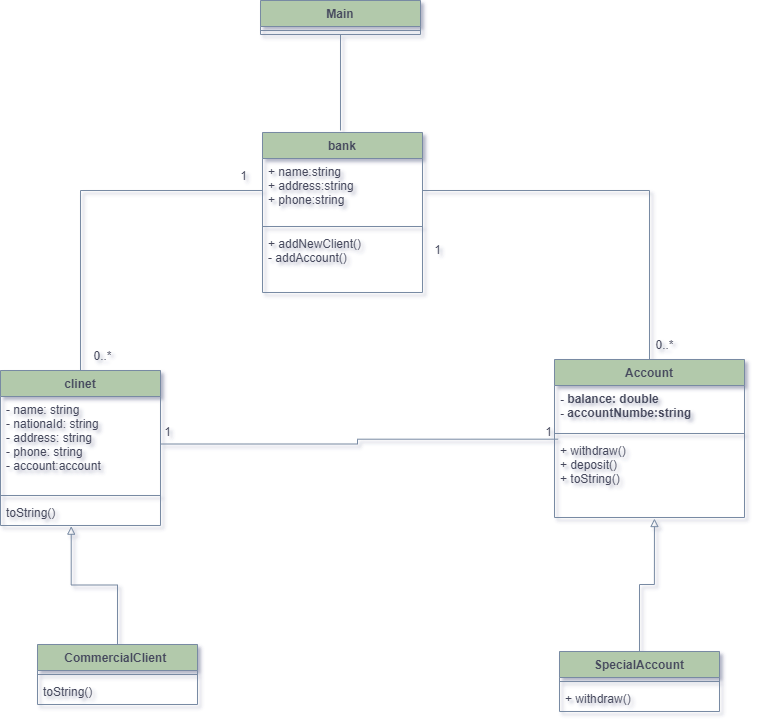

The diagram above was exported from draw.io. Its source (the exported page's mxGraphModel, read from the mxfile embedded in the PNG):
<mxGraphModel dx="1024" dy="632" grid="1" gridSize="10" guides="0" tooltips="1" connect="1" arrows="1" fold="1" page="1" pageScale="1" pageWidth="1100" pageHeight="850" background="#FFFFFF" math="0" shadow="1">
  <root>
    <mxCell id="0" />
    <mxCell id="1" parent="0" />
    <mxCell id="8Kle4BykJyn0IW5bCjqz-9" value="bank" style="swimlane;fontStyle=1;align=center;verticalAlign=top;childLayout=stackLayout;horizontal=1;startSize=26;horizontalStack=0;resizeParent=1;resizeParentMax=0;resizeLast=0;collapsible=1;marginBottom=0;fillColor=#B2C9AB;strokeColor=#788AA3;fontColor=#46495D;" parent="1" vertex="1">
      <mxGeometry x="342" y="152" width="160" height="160" as="geometry" />
    </mxCell>
    <mxCell id="8Kle4BykJyn0IW5bCjqz-10" value="+ name:string&#10;+ address:string&#10;+ phone:string&#10;&#10;" style="text;strokeColor=none;fillColor=none;align=left;verticalAlign=top;spacingLeft=4;spacingRight=4;overflow=hidden;rotatable=0;points=[[0,0.5],[1,0.5]];portConstraint=eastwest;fontColor=#46495D;" parent="8Kle4BykJyn0IW5bCjqz-9" vertex="1">
      <mxGeometry y="26" width="160" height="64" as="geometry" />
    </mxCell>
    <mxCell id="8Kle4BykJyn0IW5bCjqz-11" value="" style="line;strokeWidth=1;fillColor=none;align=left;verticalAlign=middle;spacingTop=-1;spacingLeft=3;spacingRight=3;rotatable=0;labelPosition=right;points=[];portConstraint=eastwest;strokeColor=#788AA3;fontColor=#46495D;" parent="8Kle4BykJyn0IW5bCjqz-9" vertex="1">
      <mxGeometry y="90" width="160" height="8" as="geometry" />
    </mxCell>
    <mxCell id="8Kle4BykJyn0IW5bCjqz-12" value="+ addNewClient()&#10;- addAccount()&#10;" style="text;strokeColor=none;fillColor=none;align=left;verticalAlign=top;spacingLeft=4;spacingRight=4;overflow=hidden;rotatable=0;points=[[0,0.5],[1,0.5]];portConstraint=eastwest;fontColor=#46495D;" parent="8Kle4BykJyn0IW5bCjqz-9" vertex="1">
      <mxGeometry y="98" width="160" height="62" as="geometry" />
    </mxCell>
    <mxCell id="G_izu4NQ0IcL4fNiAnDM-57" style="edgeStyle=orthogonalEdgeStyle;rounded=0;orthogonalLoop=1;jettySize=auto;html=1;exitX=0.5;exitY=0;exitDx=0;exitDy=0;entryX=1;entryY=0.5;entryDx=0;entryDy=0;startArrow=none;startFill=0;endArrow=none;endFill=0;strokeColor=#788AA3;fontColor=#46495D;" parent="1" source="8Kle4BykJyn0IW5bCjqz-17" target="8Kle4BykJyn0IW5bCjqz-12" edge="1">
      <mxGeometry relative="1" as="geometry">
        <Array as="points">
          <mxPoint x="729" y="210" />
          <mxPoint x="502" y="210" />
        </Array>
      </mxGeometry>
    </mxCell>
    <mxCell id="8Kle4BykJyn0IW5bCjqz-17" value="Account" style="swimlane;fontStyle=1;align=center;verticalAlign=top;childLayout=stackLayout;horizontal=1;startSize=26;horizontalStack=0;resizeParent=1;resizeParentMax=0;resizeLast=0;collapsible=1;marginBottom=0;fillColor=#B2C9AB;strokeColor=#788AA3;fontColor=#46495D;" parent="1" vertex="1">
      <mxGeometry x="634" y="379" width="190" height="158" as="geometry">
        <mxRectangle x="650" y="170" width="80" height="26" as="alternateBounds" />
      </mxGeometry>
    </mxCell>
    <mxCell id="8Kle4BykJyn0IW5bCjqz-18" value="- balance: double&#10;- accountNumbe:string" style="text;strokeColor=none;fillColor=none;align=left;verticalAlign=top;spacingLeft=4;spacingRight=4;overflow=hidden;rotatable=0;points=[[0,0.5],[1,0.5]];portConstraint=eastwest;fontStyle=1;fontColor=#46495D;" parent="8Kle4BykJyn0IW5bCjqz-17" vertex="1">
      <mxGeometry y="26" width="190" height="44" as="geometry" />
    </mxCell>
    <mxCell id="8Kle4BykJyn0IW5bCjqz-19" value="" style="line;strokeWidth=1;fillColor=none;align=left;verticalAlign=middle;spacingTop=-1;spacingLeft=3;spacingRight=3;rotatable=0;labelPosition=right;points=[];portConstraint=eastwest;strokeColor=#788AA3;fontColor=#46495D;" parent="8Kle4BykJyn0IW5bCjqz-17" vertex="1">
      <mxGeometry y="70" width="190" height="8" as="geometry" />
    </mxCell>
    <mxCell id="8Kle4BykJyn0IW5bCjqz-21" style="edgeStyle=orthogonalEdgeStyle;rounded=0;orthogonalLoop=1;jettySize=auto;html=1;exitX=1;exitY=0.5;exitDx=0;exitDy=0;strokeColor=#788AA3;fontColor=#46495D;" parent="8Kle4BykJyn0IW5bCjqz-17" source="8Kle4BykJyn0IW5bCjqz-18" target="8Kle4BykJyn0IW5bCjqz-18" edge="1">
      <mxGeometry relative="1" as="geometry" />
    </mxCell>
    <mxCell id="8Kle4BykJyn0IW5bCjqz-20" value="+ withdraw()&#10;+ deposit()&#10;+ toString()" style="text;strokeColor=none;fillColor=none;align=left;verticalAlign=top;spacingLeft=4;spacingRight=4;overflow=hidden;rotatable=0;points=[[0,0.5],[1,0.5]];portConstraint=eastwest;fontColor=#46495D;" parent="8Kle4BykJyn0IW5bCjqz-17" vertex="1">
      <mxGeometry y="78" width="190" height="80" as="geometry" />
    </mxCell>
    <mxCell id="G_izu4NQ0IcL4fNiAnDM-13" style="edgeStyle=orthogonalEdgeStyle;rounded=0;orthogonalLoop=1;jettySize=auto;html=1;entryX=0.526;entryY=1.013;entryDx=0;entryDy=0;entryPerimeter=0;startArrow=none;startFill=0;endArrow=block;endFill=0;strokeColor=#788AA3;fontColor=#46495D;" parent="1" source="8Kle4BykJyn0IW5bCjqz-30" target="8Kle4BykJyn0IW5bCjqz-20" edge="1">
      <mxGeometry relative="1" as="geometry" />
    </mxCell>
    <mxCell id="8Kle4BykJyn0IW5bCjqz-30" value="SpecialAccount" style="swimlane;fontStyle=1;align=center;verticalAlign=top;childLayout=stackLayout;horizontal=1;startSize=26;horizontalStack=0;resizeParent=1;resizeParentMax=0;resizeLast=0;collapsible=1;marginBottom=0;fillColor=#B2C9AB;strokeColor=#788AA3;fontColor=#46495D;" parent="1" vertex="1">
      <mxGeometry x="639" y="671" width="160" height="60" as="geometry" />
    </mxCell>
    <mxCell id="8Kle4BykJyn0IW5bCjqz-32" value="" style="line;strokeWidth=1;fillColor=none;align=left;verticalAlign=middle;spacingTop=-1;spacingLeft=3;spacingRight=3;rotatable=0;labelPosition=right;points=[];portConstraint=eastwest;strokeColor=#788AA3;fontColor=#46495D;" parent="8Kle4BykJyn0IW5bCjqz-30" vertex="1">
      <mxGeometry y="26" width="160" height="8" as="geometry" />
    </mxCell>
    <mxCell id="8Kle4BykJyn0IW5bCjqz-33" value="+ withdraw()" style="text;strokeColor=none;fillColor=none;align=left;verticalAlign=top;spacingLeft=4;spacingRight=4;overflow=hidden;rotatable=0;points=[[0,0.5],[1,0.5]];portConstraint=eastwest;fontColor=#46495D;" parent="8Kle4BykJyn0IW5bCjqz-30" vertex="1">
      <mxGeometry y="34" width="160" height="26" as="geometry" />
    </mxCell>
    <mxCell id="G_izu4NQ0IcL4fNiAnDM-12" style="edgeStyle=orthogonalEdgeStyle;rounded=0;orthogonalLoop=1;jettySize=auto;html=1;startArrow=none;startFill=0;endArrow=block;endFill=0;exitX=0.5;exitY=0;exitDx=0;exitDy=0;entryX=0.442;entryY=1.026;entryDx=0;entryDy=0;entryPerimeter=0;strokeColor=#788AA3;fontColor=#46495D;" parent="1" source="G_izu4NQ0IcL4fNiAnDM-30" target="G_izu4NQ0IcL4fNiAnDM-45" edge="1">
      <mxGeometry relative="1" as="geometry">
        <mxPoint x="188.5" y="640" as="sourcePoint" />
        <mxPoint x="184" y="593" as="targetPoint" />
      </mxGeometry>
    </mxCell>
    <mxCell id="G_izu4NQ0IcL4fNiAnDM-22" value="1" style="text;html=1;align=center;verticalAlign=middle;resizable=0;points=[];autosize=1;fontColor=#46495D;" parent="1" vertex="1">
      <mxGeometry x="238" y="442" width="17" height="18" as="geometry" />
    </mxCell>
    <mxCell id="G_izu4NQ0IcL4fNiAnDM-25" value="0..*" style="text;html=1;align=center;verticalAlign=middle;resizable=0;points=[];autosize=1;fontColor=#46495D;" parent="1" vertex="1">
      <mxGeometry x="168" y="366" width="28" height="18" as="geometry" />
    </mxCell>
    <mxCell id="G_izu4NQ0IcL4fNiAnDM-30" value="CommercialClient " style="swimlane;fontStyle=1;align=center;verticalAlign=top;childLayout=stackLayout;horizontal=1;startSize=26;horizontalStack=0;resizeParent=1;resizeParentMax=0;resizeLast=0;collapsible=1;marginBottom=0;fillColor=#B2C9AB;strokeColor=#788AA3;fontColor=#46495D;" parent="1" vertex="1">
      <mxGeometry x="117" y="664" width="160" height="60" as="geometry" />
    </mxCell>
    <mxCell id="G_izu4NQ0IcL4fNiAnDM-32" value="" style="line;strokeWidth=1;fillColor=none;align=left;verticalAlign=middle;spacingTop=-1;spacingLeft=3;spacingRight=3;rotatable=0;labelPosition=right;points=[];portConstraint=eastwest;strokeColor=#788AA3;fontColor=#46495D;" parent="G_izu4NQ0IcL4fNiAnDM-30" vertex="1">
      <mxGeometry y="26" width="160" height="8" as="geometry" />
    </mxCell>
    <mxCell id="G_izu4NQ0IcL4fNiAnDM-33" value="toString()" style="text;strokeColor=none;fillColor=none;align=left;verticalAlign=top;spacingLeft=4;spacingRight=4;overflow=hidden;rotatable=0;points=[[0,0.5],[1,0.5]];portConstraint=eastwest;fontColor=#46495D;" parent="G_izu4NQ0IcL4fNiAnDM-30" vertex="1">
      <mxGeometry y="34" width="160" height="26" as="geometry" />
    </mxCell>
    <mxCell id="G_izu4NQ0IcL4fNiAnDM-58" style="edgeStyle=orthogonalEdgeStyle;rounded=0;orthogonalLoop=1;jettySize=auto;html=1;exitX=0.5;exitY=0;exitDx=0;exitDy=0;startArrow=none;startFill=0;endArrow=none;endFill=0;strokeColor=#788AA3;fontColor=#46495D;" parent="1" source="G_izu4NQ0IcL4fNiAnDM-42" target="8Kle4BykJyn0IW5bCjqz-10" edge="1">
      <mxGeometry relative="1" as="geometry" />
    </mxCell>
    <mxCell id="G_izu4NQ0IcL4fNiAnDM-42" value="clinet" style="swimlane;fontStyle=1;align=center;verticalAlign=top;childLayout=stackLayout;horizontal=1;startSize=26;horizontalStack=0;resizeParent=1;resizeParentMax=0;resizeLast=0;collapsible=1;marginBottom=0;fillColor=#B2C9AB;strokeColor=#788AA3;fontColor=#46495D;" parent="1" vertex="1">
      <mxGeometry x="80" y="390" width="160" height="155" as="geometry" />
    </mxCell>
    <mxCell id="G_izu4NQ0IcL4fNiAnDM-43" value="- name: string&#10;- nationaId: string&#10;- address: string&#10;- phone: string&#10;- account:account" style="text;strokeColor=none;fillColor=none;align=left;verticalAlign=top;spacingLeft=4;spacingRight=4;overflow=hidden;rotatable=0;points=[[0,0.5],[1,0.5]];portConstraint=eastwest;fontColor=#46495D;" parent="G_izu4NQ0IcL4fNiAnDM-42" vertex="1">
      <mxGeometry y="26" width="160" height="95" as="geometry" />
    </mxCell>
    <mxCell id="G_izu4NQ0IcL4fNiAnDM-44" value="" style="line;strokeWidth=1;fillColor=none;align=left;verticalAlign=middle;spacingTop=-1;spacingLeft=3;spacingRight=3;rotatable=0;labelPosition=right;points=[];portConstraint=eastwest;strokeColor=#788AA3;fontColor=#46495D;" parent="G_izu4NQ0IcL4fNiAnDM-42" vertex="1">
      <mxGeometry y="121" width="160" height="8" as="geometry" />
    </mxCell>
    <mxCell id="G_izu4NQ0IcL4fNiAnDM-45" value="toString()" style="text;strokeColor=none;fillColor=none;align=left;verticalAlign=top;spacingLeft=4;spacingRight=4;overflow=hidden;rotatable=0;points=[[0,0.5],[1,0.5]];portConstraint=eastwest;fontColor=#46495D;" parent="G_izu4NQ0IcL4fNiAnDM-42" vertex="1">
      <mxGeometry y="129" width="160" height="26" as="geometry" />
    </mxCell>
    <mxCell id="G_izu4NQ0IcL4fNiAnDM-48" style="edgeStyle=orthogonalEdgeStyle;rounded=0;orthogonalLoop=1;jettySize=auto;html=1;entryX=0.019;entryY=0.021;entryDx=0;entryDy=0;entryPerimeter=0;startArrow=none;startFill=0;endArrow=none;endFill=0;strokeColor=#788AA3;fontColor=#46495D;" parent="1" source="G_izu4NQ0IcL4fNiAnDM-43" target="8Kle4BykJyn0IW5bCjqz-20" edge="1">
      <mxGeometry relative="1" as="geometry">
        <Array as="points">
          <mxPoint x="437" y="464" />
          <mxPoint x="437" y="459" />
        </Array>
      </mxGeometry>
    </mxCell>
    <mxCell id="G_izu4NQ0IcL4fNiAnDM-49" value="1" style="text;html=1;align=center;verticalAlign=middle;resizable=0;points=[];autosize=1;fontColor=#46495D;" parent="1" vertex="1">
      <mxGeometry x="619" y="442" width="17" height="18" as="geometry" />
    </mxCell>
    <mxCell id="G_izu4NQ0IcL4fNiAnDM-59" value="1" style="text;html=1;align=center;verticalAlign=middle;resizable=0;points=[];autosize=1;fontColor=#46495D;" parent="1" vertex="1">
      <mxGeometry x="508" y="260" width="17" height="18" as="geometry" />
    </mxCell>
    <mxCell id="G_izu4NQ0IcL4fNiAnDM-60" value="1" style="text;html=1;align=center;verticalAlign=middle;resizable=0;points=[];autosize=1;fontColor=#46495D;" parent="1" vertex="1">
      <mxGeometry x="314" y="186" width="17" height="18" as="geometry" />
    </mxCell>
    <mxCell id="G_izu4NQ0IcL4fNiAnDM-61" value="0..*" style="text;html=1;align=center;verticalAlign=middle;resizable=0;points=[];autosize=1;fontColor=#46495D;" parent="1" vertex="1">
      <mxGeometry x="730" y="355" width="28" height="18" as="geometry" />
    </mxCell>
    <mxCell id="9daVOgIHlASgicwkzayE-5" style="edgeStyle=orthogonalEdgeStyle;rounded=0;orthogonalLoop=1;jettySize=auto;html=1;exitX=0.5;exitY=1;exitDx=0;exitDy=0;endArrow=none;endFill=0;strokeColor=#788AA3;fontColor=#46495D;" parent="1" source="9daVOgIHlASgicwkzayE-1" edge="1">
      <mxGeometry relative="1" as="geometry">
        <mxPoint x="420" y="150" as="targetPoint" />
      </mxGeometry>
    </mxCell>
    <mxCell id="9daVOgIHlASgicwkzayE-1" value="Main" style="swimlane;fontStyle=1;align=center;verticalAlign=top;childLayout=stackLayout;horizontal=1;startSize=26;horizontalStack=0;resizeParent=1;resizeParentMax=0;resizeLast=0;collapsible=1;marginBottom=0;fillColor=#B2C9AB;strokeColor=#788AA3;fontColor=#46495D;" parent="1" vertex="1">
      <mxGeometry x="340" y="20" width="160" height="34" as="geometry" />
    </mxCell>
    <mxCell id="9daVOgIHlASgicwkzayE-2" value="" style="line;strokeWidth=1;fillColor=none;align=left;verticalAlign=middle;spacingTop=-1;spacingLeft=3;spacingRight=3;rotatable=0;labelPosition=right;points=[];portConstraint=eastwest;strokeColor=#788AA3;fontColor=#46495D;" parent="9daVOgIHlASgicwkzayE-1" vertex="1">
      <mxGeometry y="26" width="160" height="8" as="geometry" />
    </mxCell>
  </root>
</mxGraphModel>